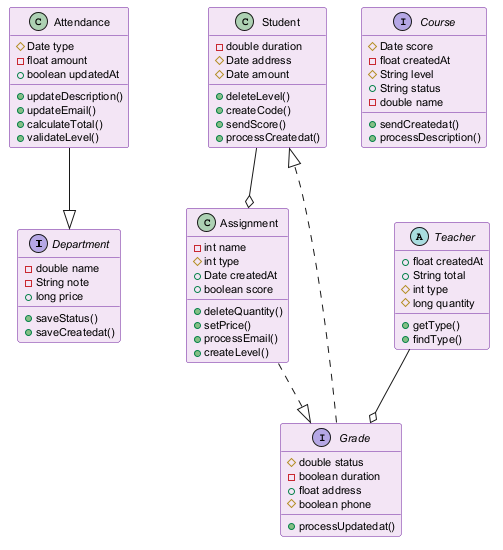

The diagram above was rendered by PlantUML. Its source (embedded in the PNG):
@startuml
skinparam backgroundColor #FFFFFF
skinparam classBackgroundColor #F3E5F5
skinparam classBorderColor #6A1B9A
skinparam defaultFontSize 11
interface Department {
  -double name
  -String note
  +long price
  +saveStatus()
  +saveCreatedat()
}
class Student {
  -double duration
  #Date address
  #Date amount
  +deleteLevel()
  +createCode()
  +sendScore()
  +processCreatedat()
}
interface Grade {
  #double status
  -boolean duration
  +float address
  #boolean phone
  +processUpdatedat()
}
abstract class Teacher {
  +float createdAt
  +String total
  #int type
  #long quantity
  +getType()
  +findType()
}
class Assignment {
  -int name
  #int type
  +Date createdAt
  +boolean score
  +deleteQuantity()
  +setPrice()
  +processEmail()
  +createLevel()
}
interface Course {
  #Date score
  -float createdAt
  #String level
  +String status
  -double name
  +sendCreatedat()
  +processDescription()
}
class Attendance {
  #Date type
  -float amount
  +boolean updatedAt
  +updateDescription()
  +updateEmail()
  +calculateTotal()
  +validateLevel()
}
Grade ..|> Student
Attendance --|> Department
Student --o Assignment
Assignment ..|> Grade
Teacher --o Grade
@enduml